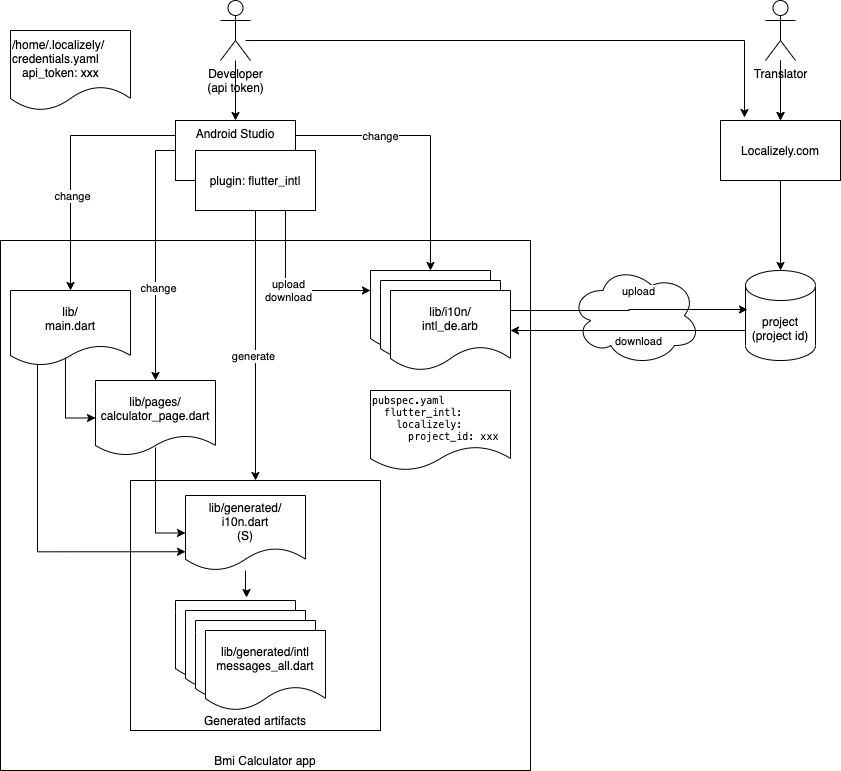

The diagram above was exported from draw.io. Its source (the exported page's mxGraphModel, read from the mxfile embedded in the PNG):
<mxGraphModel dx="1092" dy="816" grid="1" gridSize="10" guides="1" tooltips="1" connect="1" arrows="1" fold="1" page="1" pageScale="1" pageWidth="827" pageHeight="1169" math="0" shadow="0">
  <root>
    <mxCell id="0" />
    <mxCell id="1" parent="0" />
    <mxCell id="NkxG7zeGsx5UD3YY2Kcv-42" value="Bmi Calculator app" style="whiteSpace=wrap;html=1;aspect=fixed;verticalAlign=bottom;" vertex="1" parent="1">
      <mxGeometry x="5" y="300" width="530" height="530" as="geometry" />
    </mxCell>
    <mxCell id="NkxG7zeGsx5UD3YY2Kcv-14" value="Generated artifacts" style="whiteSpace=wrap;html=1;aspect=fixed;verticalAlign=bottom;" vertex="1" parent="1">
      <mxGeometry x="135" y="540" width="250" height="250" as="geometry" />
    </mxCell>
    <mxCell id="NkxG7zeGsx5UD3YY2Kcv-1" value="" style="ellipse;shape=cloud;whiteSpace=wrap;html=1;" vertex="1" parent="1">
      <mxGeometry x="575" y="325" width="130" height="100" as="geometry" />
    </mxCell>
    <mxCell id="NkxG7zeGsx5UD3YY2Kcv-27" style="edgeStyle=orthogonalEdgeStyle;rounded=0;orthogonalLoop=1;jettySize=auto;html=1;exitX=0;exitY=0;exitDx=0;exitDy=60;exitPerimeter=0;entryX=1;entryY=0.5;entryDx=0;entryDy=0;" edge="1" parent="1" source="NkxG7zeGsx5UD3YY2Kcv-2" target="NkxG7zeGsx5UD3YY2Kcv-5">
      <mxGeometry relative="1" as="geometry" />
    </mxCell>
    <mxCell id="NkxG7zeGsx5UD3YY2Kcv-28" value="download" style="edgeLabel;html=1;align=center;verticalAlign=middle;resizable=0;points=[];" vertex="1" connectable="0" parent="NkxG7zeGsx5UD3YY2Kcv-27">
      <mxGeometry x="-0.1917" y="2" relative="1" as="geometry">
        <mxPoint x="-13" y="8" as="offset" />
      </mxGeometry>
    </mxCell>
    <mxCell id="NkxG7zeGsx5UD3YY2Kcv-2" value="project&lt;br&gt;(project id)" style="shape=cylinder3;whiteSpace=wrap;html=1;boundedLbl=1;backgroundOutline=1;size=15;" vertex="1" parent="1">
      <mxGeometry x="750" y="330" width="70" height="90" as="geometry" />
    </mxCell>
    <mxCell id="NkxG7zeGsx5UD3YY2Kcv-3" value="lib/i10n/&lt;br&gt;intl_fi.arb" style="shape=document;whiteSpace=wrap;html=1;boundedLbl=1;" vertex="1" parent="1">
      <mxGeometry x="375" y="330" width="120" height="80" as="geometry" />
    </mxCell>
    <mxCell id="NkxG7zeGsx5UD3YY2Kcv-4" value="lib/i10n/&lt;br&gt;intl_en.arb" style="shape=document;whiteSpace=wrap;html=1;boundedLbl=1;" vertex="1" parent="1">
      <mxGeometry x="385" y="340" width="120" height="80" as="geometry" />
    </mxCell>
    <mxCell id="NkxG7zeGsx5UD3YY2Kcv-24" style="edgeStyle=orthogonalEdgeStyle;rounded=0;orthogonalLoop=1;jettySize=auto;html=1;exitX=1;exitY=0.25;exitDx=0;exitDy=0;" edge="1" parent="1" source="NkxG7zeGsx5UD3YY2Kcv-5">
      <mxGeometry relative="1" as="geometry">
        <mxPoint x="752" y="369" as="targetPoint" />
        <Array as="points" />
      </mxGeometry>
    </mxCell>
    <mxCell id="NkxG7zeGsx5UD3YY2Kcv-26" value="upload" style="edgeLabel;html=1;align=center;verticalAlign=middle;resizable=0;points=[];" vertex="1" connectable="0" parent="NkxG7zeGsx5UD3YY2Kcv-24">
      <mxGeometry x="-0.1029" y="4" relative="1" as="geometry">
        <mxPoint x="20" y="-16" as="offset" />
      </mxGeometry>
    </mxCell>
    <mxCell id="NkxG7zeGsx5UD3YY2Kcv-5" value="lib/i10n/&lt;br&gt;intl_de.arb" style="shape=document;whiteSpace=wrap;html=1;boundedLbl=1;" vertex="1" parent="1">
      <mxGeometry x="395" y="350" width="120" height="80" as="geometry" />
    </mxCell>
    <mxCell id="NkxG7zeGsx5UD3YY2Kcv-18" style="edgeStyle=orthogonalEdgeStyle;rounded=0;orthogonalLoop=1;jettySize=auto;html=1;" edge="1" parent="1" source="NkxG7zeGsx5UD3YY2Kcv-6" target="NkxG7zeGsx5UD3YY2Kcv-7">
      <mxGeometry relative="1" as="geometry" />
    </mxCell>
    <mxCell id="NkxG7zeGsx5UD3YY2Kcv-37" style="edgeStyle=orthogonalEdgeStyle;rounded=0;orthogonalLoop=1;jettySize=auto;html=1;entryX=0.2;entryY=-0.05;entryDx=0;entryDy=0;entryPerimeter=0;" edge="1" parent="1" target="NkxG7zeGsx5UD3YY2Kcv-17">
      <mxGeometry relative="1" as="geometry">
        <mxPoint x="250" y="100" as="sourcePoint" />
        <Array as="points">
          <mxPoint x="255" y="100" />
          <mxPoint x="749" y="100" />
        </Array>
      </mxGeometry>
    </mxCell>
    <mxCell id="NkxG7zeGsx5UD3YY2Kcv-6" value="Developer&lt;br&gt;(api token)" style="shape=umlActor;verticalLabelPosition=bottom;verticalAlign=top;html=1;" vertex="1" parent="1">
      <mxGeometry x="225" y="60" width="30" height="60" as="geometry" />
    </mxCell>
    <mxCell id="NkxG7zeGsx5UD3YY2Kcv-22" style="edgeStyle=orthogonalEdgeStyle;rounded=0;orthogonalLoop=1;jettySize=auto;html=1;entryX=0.5;entryY=0;entryDx=0;entryDy=0;exitX=0.5;exitY=1;exitDx=0;exitDy=0;" edge="1" parent="1" source="NkxG7zeGsx5UD3YY2Kcv-34" target="NkxG7zeGsx5UD3YY2Kcv-14">
      <mxGeometry relative="1" as="geometry">
        <mxPoint x="260" y="410" as="sourcePoint" />
      </mxGeometry>
    </mxCell>
    <mxCell id="NkxG7zeGsx5UD3YY2Kcv-29" value="generate" style="edgeLabel;html=1;align=center;verticalAlign=middle;resizable=0;points=[];" vertex="1" connectable="0" parent="NkxG7zeGsx5UD3YY2Kcv-22">
      <mxGeometry x="0.071" y="-3" relative="1" as="geometry">
        <mxPoint as="offset" />
      </mxGeometry>
    </mxCell>
    <mxCell id="NkxG7zeGsx5UD3YY2Kcv-23" style="edgeStyle=orthogonalEdgeStyle;rounded=0;orthogonalLoop=1;jettySize=auto;html=1;exitX=1;exitY=0.25;exitDx=0;exitDy=0;entryX=0.5;entryY=0;entryDx=0;entryDy=0;" edge="1" parent="1" source="NkxG7zeGsx5UD3YY2Kcv-7" target="NkxG7zeGsx5UD3YY2Kcv-3">
      <mxGeometry relative="1" as="geometry" />
    </mxCell>
    <mxCell id="NkxG7zeGsx5UD3YY2Kcv-33" value="change" style="edgeLabel;html=1;align=center;verticalAlign=middle;resizable=0;points=[];" vertex="1" connectable="0" parent="NkxG7zeGsx5UD3YY2Kcv-23">
      <mxGeometry x="-0.3744" relative="1" as="geometry">
        <mxPoint as="offset" />
      </mxGeometry>
    </mxCell>
    <mxCell id="NkxG7zeGsx5UD3YY2Kcv-43" style="edgeStyle=orthogonalEdgeStyle;rounded=0;orthogonalLoop=1;jettySize=auto;html=1;entryX=0.5;entryY=0;entryDx=0;entryDy=0;exitX=0;exitY=0.25;exitDx=0;exitDy=0;" edge="1" parent="1" source="NkxG7zeGsx5UD3YY2Kcv-7" target="NkxG7zeGsx5UD3YY2Kcv-38">
      <mxGeometry relative="1" as="geometry" />
    </mxCell>
    <mxCell id="NkxG7zeGsx5UD3YY2Kcv-45" value="change" style="edgeLabel;html=1;align=center;verticalAlign=middle;resizable=0;points=[];" vertex="1" connectable="0" parent="NkxG7zeGsx5UD3YY2Kcv-43">
      <mxGeometry x="0.2692" y="1" relative="1" as="geometry">
        <mxPoint as="offset" />
      </mxGeometry>
    </mxCell>
    <mxCell id="NkxG7zeGsx5UD3YY2Kcv-44" style="edgeStyle=orthogonalEdgeStyle;rounded=0;orthogonalLoop=1;jettySize=auto;html=1;exitX=0;exitY=0.5;exitDx=0;exitDy=0;entryX=0.5;entryY=0;entryDx=0;entryDy=0;" edge="1" parent="1" source="NkxG7zeGsx5UD3YY2Kcv-7" target="NkxG7zeGsx5UD3YY2Kcv-30">
      <mxGeometry relative="1" as="geometry" />
    </mxCell>
    <mxCell id="NkxG7zeGsx5UD3YY2Kcv-46" value="change" style="edgeLabel;html=1;align=center;verticalAlign=middle;resizable=0;points=[];" vertex="1" connectable="0" parent="NkxG7zeGsx5UD3YY2Kcv-44">
      <mxGeometry x="0.256" y="2" relative="1" as="geometry">
        <mxPoint as="offset" />
      </mxGeometry>
    </mxCell>
    <mxCell id="NkxG7zeGsx5UD3YY2Kcv-7" value="Android Studio" style="rounded=0;whiteSpace=wrap;html=1;verticalAlign=top;" vertex="1" parent="1">
      <mxGeometry x="180" y="180" width="120" height="60" as="geometry" />
    </mxCell>
    <mxCell id="NkxG7zeGsx5UD3YY2Kcv-41" value="" style="edgeStyle=orthogonalEdgeStyle;rounded=0;orthogonalLoop=1;jettySize=auto;html=1;entryX=0.592;entryY=-0.037;entryDx=0;entryDy=0;entryPerimeter=0;" edge="1" parent="1" source="NkxG7zeGsx5UD3YY2Kcv-8" target="NkxG7zeGsx5UD3YY2Kcv-9">
      <mxGeometry relative="1" as="geometry" />
    </mxCell>
    <mxCell id="NkxG7zeGsx5UD3YY2Kcv-8" value="lib/generated/&lt;br&gt;i10n.dart&lt;br&gt;(S)" style="shape=document;whiteSpace=wrap;html=1;boundedLbl=1;" vertex="1" parent="1">
      <mxGeometry x="190" y="555" width="120" height="75" as="geometry" />
    </mxCell>
    <mxCell id="NkxG7zeGsx5UD3YY2Kcv-9" value="lib/generated/intl&lt;br&gt;messages_fi.dart" style="shape=document;whiteSpace=wrap;html=1;boundedLbl=1;" vertex="1" parent="1">
      <mxGeometry x="180" y="660" width="120" height="80" as="geometry" />
    </mxCell>
    <mxCell id="NkxG7zeGsx5UD3YY2Kcv-10" value="lib/generated/intl&lt;br&gt;messages_en.dart" style="shape=document;whiteSpace=wrap;html=1;boundedLbl=1;" vertex="1" parent="1">
      <mxGeometry x="190" y="670" width="120" height="80" as="geometry" />
    </mxCell>
    <mxCell id="NkxG7zeGsx5UD3YY2Kcv-11" value="lib/generated/intl&lt;br&gt;messages_de.dart" style="shape=document;whiteSpace=wrap;html=1;boundedLbl=1;" vertex="1" parent="1">
      <mxGeometry x="200" y="680" width="120" height="80" as="geometry" />
    </mxCell>
    <mxCell id="NkxG7zeGsx5UD3YY2Kcv-20" value="" style="edgeStyle=orthogonalEdgeStyle;rounded=0;orthogonalLoop=1;jettySize=auto;html=1;" edge="1" parent="1" source="NkxG7zeGsx5UD3YY2Kcv-16" target="NkxG7zeGsx5UD3YY2Kcv-17">
      <mxGeometry relative="1" as="geometry" />
    </mxCell>
    <mxCell id="NkxG7zeGsx5UD3YY2Kcv-36" value="" style="edgeStyle=orthogonalEdgeStyle;rounded=0;orthogonalLoop=1;jettySize=auto;html=1;" edge="1" parent="1" source="NkxG7zeGsx5UD3YY2Kcv-16" target="NkxG7zeGsx5UD3YY2Kcv-17">
      <mxGeometry relative="1" as="geometry" />
    </mxCell>
    <mxCell id="NkxG7zeGsx5UD3YY2Kcv-16" value="Translator" style="shape=umlActor;verticalLabelPosition=bottom;verticalAlign=top;html=1;" vertex="1" parent="1">
      <mxGeometry x="770" y="60" width="30" height="60" as="geometry" />
    </mxCell>
    <mxCell id="NkxG7zeGsx5UD3YY2Kcv-21" style="edgeStyle=orthogonalEdgeStyle;rounded=0;orthogonalLoop=1;jettySize=auto;html=1;exitX=0.5;exitY=1;exitDx=0;exitDy=0;entryX=0.5;entryY=0;entryDx=0;entryDy=0;entryPerimeter=0;" edge="1" parent="1" source="NkxG7zeGsx5UD3YY2Kcv-17" target="NkxG7zeGsx5UD3YY2Kcv-2">
      <mxGeometry relative="1" as="geometry" />
    </mxCell>
    <mxCell id="NkxG7zeGsx5UD3YY2Kcv-17" value="Localizely.com" style="rounded=0;whiteSpace=wrap;html=1;" vertex="1" parent="1">
      <mxGeometry x="725" y="180" width="120" height="60" as="geometry" />
    </mxCell>
    <mxCell id="NkxG7zeGsx5UD3YY2Kcv-31" style="edgeStyle=orthogonalEdgeStyle;rounded=0;orthogonalLoop=1;jettySize=auto;html=1;entryX=0;entryY=0.5;entryDx=0;entryDy=0;exitX=0.5;exitY=0.893;exitDx=0;exitDy=0;exitPerimeter=0;" edge="1" parent="1" source="NkxG7zeGsx5UD3YY2Kcv-30" target="NkxG7zeGsx5UD3YY2Kcv-8">
      <mxGeometry relative="1" as="geometry" />
    </mxCell>
    <mxCell id="NkxG7zeGsx5UD3YY2Kcv-30" value="lib/pages/&lt;br&gt;calculator_page.dart" style="shape=document;whiteSpace=wrap;html=1;boundedLbl=1;size=0.26666666666666666;" vertex="1" parent="1">
      <mxGeometry x="100" y="440" width="120" height="75" as="geometry" />
    </mxCell>
    <mxCell id="NkxG7zeGsx5UD3YY2Kcv-32" value="lib/generated/intl&lt;br&gt;messages_all.dart" style="shape=document;whiteSpace=wrap;html=1;boundedLbl=1;" vertex="1" parent="1">
      <mxGeometry x="210" y="690" width="120" height="80" as="geometry" />
    </mxCell>
    <mxCell id="NkxG7zeGsx5UD3YY2Kcv-35" value="upload&lt;br&gt;download" style="edgeStyle=orthogonalEdgeStyle;rounded=0;orthogonalLoop=1;jettySize=auto;html=1;exitX=0.75;exitY=1;exitDx=0;exitDy=0;entryX=0;entryY=0.25;entryDx=0;entryDy=0;" edge="1" parent="1" source="NkxG7zeGsx5UD3YY2Kcv-34" target="NkxG7zeGsx5UD3YY2Kcv-3">
      <mxGeometry relative="1" as="geometry" />
    </mxCell>
    <mxCell id="NkxG7zeGsx5UD3YY2Kcv-34" value="plugin: flutter_intl" style="rounded=0;whiteSpace=wrap;html=1;" vertex="1" parent="1">
      <mxGeometry x="200" y="210" width="120" height="60" as="geometry" />
    </mxCell>
    <mxCell id="NkxG7zeGsx5UD3YY2Kcv-39" style="edgeStyle=orthogonalEdgeStyle;rounded=0;orthogonalLoop=1;jettySize=auto;html=1;entryX=0;entryY=0.5;entryDx=0;entryDy=0;exitX=0.458;exitY=0.88;exitDx=0;exitDy=0;exitPerimeter=0;" edge="1" parent="1" source="NkxG7zeGsx5UD3YY2Kcv-38" target="NkxG7zeGsx5UD3YY2Kcv-30">
      <mxGeometry relative="1" as="geometry" />
    </mxCell>
    <mxCell id="NkxG7zeGsx5UD3YY2Kcv-40" style="edgeStyle=orthogonalEdgeStyle;rounded=0;orthogonalLoop=1;jettySize=auto;html=1;entryX=0;entryY=0.75;entryDx=0;entryDy=0;exitX=0.225;exitY=0.987;exitDx=0;exitDy=0;exitPerimeter=0;" edge="1" parent="1" source="NkxG7zeGsx5UD3YY2Kcv-38" target="NkxG7zeGsx5UD3YY2Kcv-8">
      <mxGeometry relative="1" as="geometry" />
    </mxCell>
    <mxCell id="NkxG7zeGsx5UD3YY2Kcv-38" value="lib/&lt;br&gt;main.dart" style="shape=document;whiteSpace=wrap;html=1;boundedLbl=1;size=0.26666666666666666;" vertex="1" parent="1">
      <mxGeometry x="15" y="350" width="120" height="75" as="geometry" />
    </mxCell>
    <mxCell id="NkxG7zeGsx5UD3YY2Kcv-47" value="/home/.localizely/&lt;br&gt;credentials.yaml&lt;br&gt;&amp;nbsp; &amp;nbsp;api_token: xxx" style="shape=document;whiteSpace=wrap;html=1;boundedLbl=1;align=left;" vertex="1" parent="1">
      <mxGeometry x="15" y="90" width="120" height="80" as="geometry" />
    </mxCell>
    <mxCell id="NkxG7zeGsx5UD3YY2Kcv-48" value="&lt;p style=&quot;background-color: rgb(255 , 255 , 255) ; font-family: &amp;#34;menlo&amp;#34; ; font-size: 10px&quot;&gt;&lt;font style=&quot;font-size: 10px&quot;&gt;pubspec.yaml&lt;br&gt;&lt;/font&gt;&lt;font style=&quot;font-size: 10px&quot;&gt;&amp;nbsp; flutter_intl:&lt;br&gt;&lt;/font&gt;&lt;font style=&quot;font-size: 10px&quot;&gt;&amp;nbsp; &amp;nbsp; localizely:&lt;br&gt;&lt;/font&gt;&lt;font style=&quot;font-size: 10px&quot;&gt;&amp;nbsp; &amp;nbsp; &amp;nbsp; project_id: xxx&lt;/font&gt;&lt;/p&gt;" style="shape=document;whiteSpace=wrap;html=1;boundedLbl=1;align=left;" vertex="1" parent="1">
      <mxGeometry x="375" y="450" width="140" height="80" as="geometry" />
    </mxCell>
  </root>
</mxGraphModel>